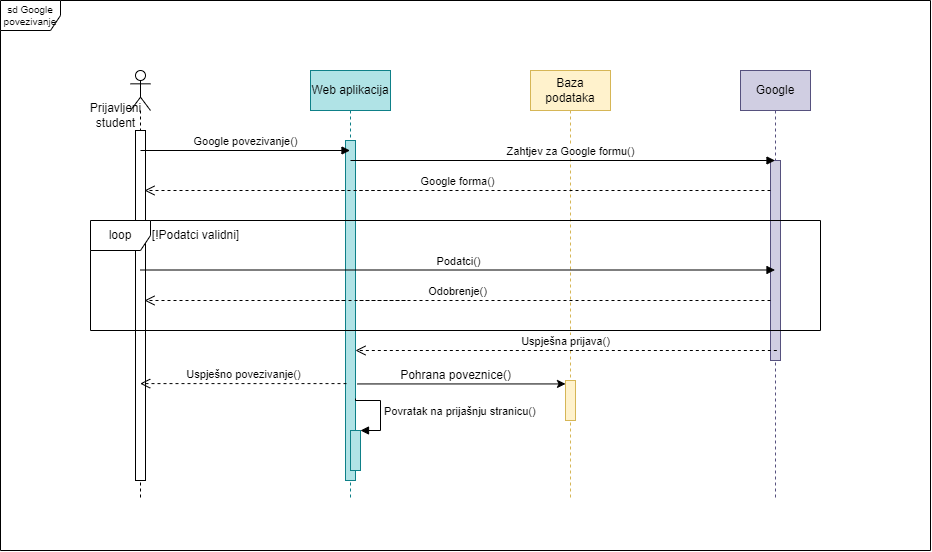

The diagram above was exported from draw.io. Its source (the exported page's mxGraphModel, read from the mxfile embedded in the PNG):
<mxGraphModel dx="1587" dy="579" grid="1" gridSize="10" guides="1" tooltips="1" connect="1" arrows="1" fold="1" page="1" pageScale="1" pageWidth="850" pageHeight="1100" math="0" shadow="0">
  <root>
    <mxCell id="0" />
    <mxCell id="1" parent="0" />
    <mxCell id="tDZ69JRDFd1WXm0-AqOL-80" value="sd Google povezivanje" style="shape=umlFrame;whiteSpace=wrap;html=1;labelBackgroundColor=none;fontSize=10;gradientColor=none;swimlaneFillColor=default;" parent="1" vertex="1">
      <mxGeometry x="-50" y="210" width="930" height="550" as="geometry" />
    </mxCell>
    <mxCell id="tDZ69JRDFd1WXm0-AqOL-10" value="Baza podataka" style="shape=umlLifeline;perimeter=lifelinePerimeter;whiteSpace=wrap;html=1;container=1;collapsible=0;recursiveResize=0;outlineConnect=0;fillColor=#fff2cc;strokeColor=#d6b656;" parent="1" vertex="1">
      <mxGeometry x="480" y="280" width="80" height="430" as="geometry" />
    </mxCell>
    <mxCell id="QhLo_rLiJtjx-HW8Kfid-29" value="" style="html=1;points=[];perimeter=orthogonalPerimeter;labelBackgroundColor=none;fontSize=12;fillColor=#fff2cc;strokeColor=#d6b656;" parent="tDZ69JRDFd1WXm0-AqOL-10" vertex="1">
      <mxGeometry x="35" y="310" width="10" height="40" as="geometry" />
    </mxCell>
    <mxCell id="tDZ69JRDFd1WXm0-AqOL-12" value="Google" style="shape=umlLifeline;perimeter=lifelinePerimeter;whiteSpace=wrap;html=1;container=1;collapsible=0;recursiveResize=0;outlineConnect=0;fillColor=#d0cee2;strokeColor=#56517e;" parent="1" vertex="1">
      <mxGeometry x="690" y="280" width="70" height="430" as="geometry" />
    </mxCell>
    <mxCell id="tDZ69JRDFd1WXm0-AqOL-42" value="" style="html=1;points=[];perimeter=orthogonalPerimeter;labelBackgroundColor=none;fillColor=#d0cee2;strokeColor=#56517e;" parent="tDZ69JRDFd1WXm0-AqOL-12" vertex="1">
      <mxGeometry x="30" y="90" width="10" height="200" as="geometry" />
    </mxCell>
    <mxCell id="QhLo_rLiJtjx-HW8Kfid-42" value="Google forma()" style="html=1;verticalAlign=bottom;endArrow=open;dashed=1;endSize=8;rounded=0;sourcePerimeterSpacing=6;" parent="tDZ69JRDFd1WXm0-AqOL-12" edge="1">
      <mxGeometry relative="1" as="geometry">
        <mxPoint x="30" y="120" as="sourcePoint" />
        <mxPoint x="-596" y="120" as="targetPoint" />
      </mxGeometry>
    </mxCell>
    <mxCell id="QhLo_rLiJtjx-HW8Kfid-43" value="Odobrenje()" style="html=1;verticalAlign=bottom;endArrow=open;dashed=1;endSize=8;rounded=0;sourcePerimeterSpacing=6;" parent="tDZ69JRDFd1WXm0-AqOL-12" edge="1">
      <mxGeometry relative="1" as="geometry">
        <mxPoint x="30" y="230" as="sourcePoint" />
        <mxPoint x="-596" y="230" as="targetPoint" />
      </mxGeometry>
    </mxCell>
    <mxCell id="tDZ69JRDFd1WXm0-AqOL-51" value="Web aplikacija" style="shape=umlLifeline;perimeter=lifelinePerimeter;whiteSpace=wrap;html=1;container=1;collapsible=0;recursiveResize=0;outlineConnect=0;labelBackgroundColor=none;fontSize=12;fillColor=#b0e3e6;strokeColor=#0e8088;" parent="1" vertex="1">
      <mxGeometry x="260" y="280" width="80" height="430" as="geometry" />
    </mxCell>
    <mxCell id="QhLo_rLiJtjx-HW8Kfid-30" value="" style="html=1;points=[];perimeter=orthogonalPerimeter;labelBackgroundColor=none;fontSize=12;fillColor=#b0e3e6;strokeColor=#0e8088;" parent="tDZ69JRDFd1WXm0-AqOL-51" vertex="1">
      <mxGeometry x="35" y="70" width="10" height="340" as="geometry" />
    </mxCell>
    <mxCell id="QhLo_rLiJtjx-HW8Kfid-48" value="" style="html=1;points=[];perimeter=orthogonalPerimeter;fillColor=#b0e3e6;strokeColor=#0e8088;" parent="tDZ69JRDFd1WXm0-AqOL-51" vertex="1">
      <mxGeometry x="40" y="360" width="10" height="40" as="geometry" />
    </mxCell>
    <mxCell id="QhLo_rLiJtjx-HW8Kfid-49" value="Povratak na prijašnju stranicu()" style="edgeStyle=orthogonalEdgeStyle;html=1;align=left;spacingLeft=2;endArrow=block;rounded=0;entryX=1;entryY=0;startSize=6;sourcePerimeterSpacing=6;exitX=1;exitY=0.759;exitDx=0;exitDy=0;exitPerimeter=0;" parent="tDZ69JRDFd1WXm0-AqOL-51" source="QhLo_rLiJtjx-HW8Kfid-30" target="QhLo_rLiJtjx-HW8Kfid-48" edge="1">
      <mxGeometry relative="1" as="geometry">
        <mxPoint x="105" y="330" as="sourcePoint" />
        <Array as="points">
          <mxPoint x="45" y="330" />
          <mxPoint x="70" y="330" />
          <mxPoint x="70" y="360" />
        </Array>
      </mxGeometry>
    </mxCell>
    <mxCell id="QhLo_rLiJtjx-HW8Kfid-50" value="" style="endArrow=none;dashed=1;html=1;rounded=0;startSize=6;sourcePerimeterSpacing=6;targetPerimeterSpacing=0;endSize=6;" parent="tDZ69JRDFd1WXm0-AqOL-51" edge="1">
      <mxGeometry width="50" height="50" relative="1" as="geometry">
        <mxPoint x="13" y="120" as="sourcePoint" />
        <mxPoint x="90" y="120" as="targetPoint" />
      </mxGeometry>
    </mxCell>
    <mxCell id="QhLo_rLiJtjx-HW8Kfid-51" value="" style="endArrow=none;dashed=1;html=1;rounded=0;startSize=6;sourcePerimeterSpacing=6;targetPerimeterSpacing=0;endSize=6;" parent="tDZ69JRDFd1WXm0-AqOL-51" edge="1">
      <mxGeometry width="50" height="50" relative="1" as="geometry">
        <mxPoint x="19.999999999999773" y="230" as="sourcePoint" />
        <mxPoint x="97" y="230" as="targetPoint" />
      </mxGeometry>
    </mxCell>
    <mxCell id="QhLo_rLiJtjx-HW8Kfid-20" value="&lt;br&gt;" style="shape=umlLifeline;participant=umlActor;perimeter=lifelinePerimeter;whiteSpace=wrap;html=1;container=1;collapsible=0;recursiveResize=0;verticalAlign=top;spacingTop=36;outlineConnect=0;size=40;" parent="1" vertex="1">
      <mxGeometry x="80" y="280" width="20" height="430" as="geometry" />
    </mxCell>
    <mxCell id="QhLo_rLiJtjx-HW8Kfid-22" value="Prijavljeni&lt;br&gt;student" style="text;html=1;align=center;verticalAlign=middle;resizable=0;points=[];autosize=1;strokeColor=none;fillColor=none;" parent="QhLo_rLiJtjx-HW8Kfid-20" vertex="1">
      <mxGeometry x="-50" y="25" width="70" height="40" as="geometry" />
    </mxCell>
    <mxCell id="QhLo_rLiJtjx-HW8Kfid-25" value="" style="html=1;points=[];perimeter=orthogonalPerimeter;" parent="QhLo_rLiJtjx-HW8Kfid-20" vertex="1">
      <mxGeometry x="5" y="60" width="10" height="350" as="geometry" />
    </mxCell>
    <mxCell id="QhLo_rLiJtjx-HW8Kfid-27" value="[!Podatci validni]" style="text;html=1;align=center;verticalAlign=middle;resizable=0;points=[];autosize=1;strokeColor=none;fillColor=none;" parent="1" vertex="1">
      <mxGeometry x="90" y="430" width="110" height="30" as="geometry" />
    </mxCell>
    <mxCell id="QhLo_rLiJtjx-HW8Kfid-39" value="Google povezivanje()" style="html=1;verticalAlign=bottom;endArrow=block;rounded=0;startSize=6;sourcePerimeterSpacing=6;" parent="1" target="tDZ69JRDFd1WXm0-AqOL-51" edge="1">
      <mxGeometry width="80" relative="1" as="geometry">
        <mxPoint x="90" y="360" as="sourcePoint" />
        <mxPoint x="170" y="360" as="targetPoint" />
      </mxGeometry>
    </mxCell>
    <mxCell id="QhLo_rLiJtjx-HW8Kfid-40" value="Zahtjev za Google formu()" style="html=1;verticalAlign=bottom;endArrow=block;rounded=0;startSize=6;sourcePerimeterSpacing=6;" parent="1" target="tDZ69JRDFd1WXm0-AqOL-12" edge="1">
      <mxGeometry x="0.0365" width="80" relative="1" as="geometry">
        <mxPoint x="300" y="370" as="sourcePoint" />
        <mxPoint x="380" y="370" as="targetPoint" />
        <mxPoint as="offset" />
      </mxGeometry>
    </mxCell>
    <mxCell id="QhLo_rLiJtjx-HW8Kfid-41" value="Podatci()" style="html=1;verticalAlign=bottom;endArrow=block;rounded=0;startSize=6;sourcePerimeterSpacing=6;" parent="1" target="tDZ69JRDFd1WXm0-AqOL-12" edge="1">
      <mxGeometry width="80" relative="1" as="geometry">
        <mxPoint x="90" y="479.5" as="sourcePoint" />
        <mxPoint x="170" y="479.5" as="targetPoint" />
      </mxGeometry>
    </mxCell>
    <mxCell id="tDZ69JRDFd1WXm0-AqOL-22" value="loop" style="shape=umlFrame;whiteSpace=wrap;html=1;labelBackgroundColor=none;" parent="1" vertex="1">
      <mxGeometry x="40" y="430" width="730" height="110" as="geometry" />
    </mxCell>
    <mxCell id="QhLo_rLiJtjx-HW8Kfid-46" value="Pohrana poveznice()" style="text;html=1;align=center;verticalAlign=middle;resizable=0;points=[];autosize=1;strokeColor=none;fillColor=none;" parent="1" vertex="1">
      <mxGeometry x="340" y="570" width="130" height="30" as="geometry" />
    </mxCell>
    <mxCell id="QhLo_rLiJtjx-HW8Kfid-47" value="Uspješno povezivanje()" style="html=1;verticalAlign=bottom;endArrow=open;dashed=1;endSize=8;rounded=0;sourcePerimeterSpacing=6;exitX=0.1;exitY=0.715;exitDx=0;exitDy=0;exitPerimeter=0;" parent="1" source="QhLo_rLiJtjx-HW8Kfid-30" target="QhLo_rLiJtjx-HW8Kfid-20" edge="1">
      <mxGeometry relative="1" as="geometry">
        <mxPoint x="300" y="580" as="sourcePoint" />
        <mxPoint x="220" y="580" as="targetPoint" />
      </mxGeometry>
    </mxCell>
    <mxCell id="QhLo_rLiJtjx-HW8Kfid-45" value="" style="endArrow=classic;html=1;rounded=0;fontSize=15;fontColor=#000000;startSize=6;sourcePerimeterSpacing=6;exitX=1.2;exitY=0.716;exitDx=0;exitDy=0;exitPerimeter=0;" parent="1" target="QhLo_rLiJtjx-HW8Kfid-29" edge="1" source="QhLo_rLiJtjx-HW8Kfid-30">
      <mxGeometry width="50" height="50" relative="1" as="geometry">
        <mxPoint x="305" y="575" as="sourcePoint" />
        <mxPoint x="355" y="525" as="targetPoint" />
      </mxGeometry>
    </mxCell>
    <mxCell id="SgYtiz2Tp-lylCf0m-YY-2" value="Uspješna prijava()" style="html=1;verticalAlign=bottom;endArrow=open;dashed=1;endSize=8;rounded=0;sourcePerimeterSpacing=6;exitX=0.1;exitY=0.715;exitDx=0;exitDy=0;exitPerimeter=0;" edge="1" parent="1" target="QhLo_rLiJtjx-HW8Kfid-30">
      <mxGeometry relative="1" as="geometry">
        <mxPoint x="726.3299999999997" y="560.0000000000001" as="sourcePoint" />
        <mxPoint x="519.9966666666664" y="560.0000000000001" as="targetPoint" />
      </mxGeometry>
    </mxCell>
  </root>
</mxGraphModel>